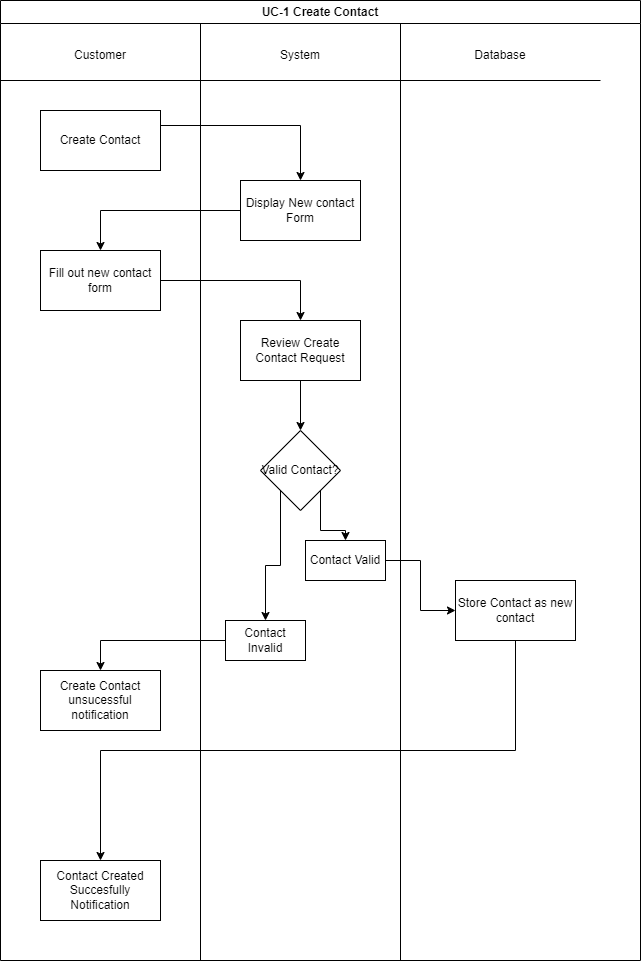

The diagram above was exported from draw.io. Its source (the exported page's mxGraphModel, read from the mxfile embedded in the PNG):
<mxGraphModel dx="1050" dy="522" grid="1" gridSize="10" guides="1" tooltips="1" connect="1" arrows="1" fold="1" page="1" pageScale="1" pageWidth="850" pageHeight="1100" math="0" shadow="0">
  <root>
    <mxCell id="0" />
    <mxCell id="1" parent="0" />
    <mxCell id="Lz2Zl8ZR4HozNm7mRkKr-1" value="UC-1 Create Contact" style="swimlane;whiteSpace=wrap;html=1;" parent="1" vertex="1">
      <mxGeometry x="105" y="50" width="640" height="960" as="geometry" />
    </mxCell>
    <mxCell id="Lz2Zl8ZR4HozNm7mRkKr-3" value="" style="endArrow=none;html=1;rounded=0;" parent="Lz2Zl8ZR4HozNm7mRkKr-1" edge="1">
      <mxGeometry width="50" height="50" relative="1" as="geometry">
        <mxPoint x="400" y="960" as="sourcePoint" />
        <mxPoint x="400" y="23" as="targetPoint" />
      </mxGeometry>
    </mxCell>
    <mxCell id="Lz2Zl8ZR4HozNm7mRkKr-2" value="" style="endArrow=none;html=1;rounded=0;" parent="Lz2Zl8ZR4HozNm7mRkKr-1" edge="1">
      <mxGeometry width="50" height="50" relative="1" as="geometry">
        <mxPoint x="200" y="960" as="sourcePoint" />
        <mxPoint x="200" y="23" as="targetPoint" />
      </mxGeometry>
    </mxCell>
    <mxCell id="Lz2Zl8ZR4HozNm7mRkKr-6" value="Customer" style="text;html=1;align=center;verticalAlign=middle;whiteSpace=wrap;rounded=0;" parent="Lz2Zl8ZR4HozNm7mRkKr-1" vertex="1">
      <mxGeometry x="70" y="40" width="60" height="30" as="geometry" />
    </mxCell>
    <mxCell id="Lz2Zl8ZR4HozNm7mRkKr-7" value="System" style="text;html=1;align=center;verticalAlign=middle;whiteSpace=wrap;rounded=0;" parent="Lz2Zl8ZR4HozNm7mRkKr-1" vertex="1">
      <mxGeometry x="270" y="40" width="60" height="30" as="geometry" />
    </mxCell>
    <mxCell id="Lz2Zl8ZR4HozNm7mRkKr-8" value="Database" style="text;html=1;align=center;verticalAlign=middle;whiteSpace=wrap;rounded=0;" parent="Lz2Zl8ZR4HozNm7mRkKr-1" vertex="1">
      <mxGeometry x="470" y="40" width="60" height="30" as="geometry" />
    </mxCell>
    <mxCell id="L6exldua5eP81qhyMKH_-4" style="edgeStyle=orthogonalEdgeStyle;rounded=0;orthogonalLoop=1;jettySize=auto;html=1;exitX=1;exitY=0.25;exitDx=0;exitDy=0;entryX=0.5;entryY=0;entryDx=0;entryDy=0;" parent="Lz2Zl8ZR4HozNm7mRkKr-1" source="L6exldua5eP81qhyMKH_-1" target="L6exldua5eP81qhyMKH_-2" edge="1">
      <mxGeometry relative="1" as="geometry" />
    </mxCell>
    <mxCell id="L6exldua5eP81qhyMKH_-1" value="Create Contact" style="rounded=0;whiteSpace=wrap;html=1;" parent="Lz2Zl8ZR4HozNm7mRkKr-1" vertex="1">
      <mxGeometry x="40" y="110" width="120" height="60" as="geometry" />
    </mxCell>
    <mxCell id="L6exldua5eP81qhyMKH_-6" style="edgeStyle=orthogonalEdgeStyle;rounded=0;orthogonalLoop=1;jettySize=auto;html=1;exitX=0;exitY=0.5;exitDx=0;exitDy=0;entryX=0.5;entryY=0;entryDx=0;entryDy=0;" parent="Lz2Zl8ZR4HozNm7mRkKr-1" source="L6exldua5eP81qhyMKH_-2" target="L6exldua5eP81qhyMKH_-5" edge="1">
      <mxGeometry relative="1" as="geometry" />
    </mxCell>
    <mxCell id="L6exldua5eP81qhyMKH_-2" value="Display New contact Form" style="rounded=0;whiteSpace=wrap;html=1;" parent="Lz2Zl8ZR4HozNm7mRkKr-1" vertex="1">
      <mxGeometry x="240" y="180" width="120" height="60" as="geometry" />
    </mxCell>
    <mxCell id="L6exldua5eP81qhyMKH_-9" style="edgeStyle=orthogonalEdgeStyle;rounded=0;orthogonalLoop=1;jettySize=auto;html=1;exitX=1;exitY=0.5;exitDx=0;exitDy=0;" parent="Lz2Zl8ZR4HozNm7mRkKr-1" source="L6exldua5eP81qhyMKH_-5" target="L6exldua5eP81qhyMKH_-8" edge="1">
      <mxGeometry relative="1" as="geometry" />
    </mxCell>
    <mxCell id="L6exldua5eP81qhyMKH_-5" value="Fill out new contact form" style="rounded=0;whiteSpace=wrap;html=1;" parent="Lz2Zl8ZR4HozNm7mRkKr-1" vertex="1">
      <mxGeometry x="40" y="250" width="120" height="60" as="geometry" />
    </mxCell>
    <mxCell id="L6exldua5eP81qhyMKH_-11" style="edgeStyle=orthogonalEdgeStyle;rounded=0;orthogonalLoop=1;jettySize=auto;html=1;exitX=0.5;exitY=1;exitDx=0;exitDy=0;entryX=0.5;entryY=0;entryDx=0;entryDy=0;" parent="Lz2Zl8ZR4HozNm7mRkKr-1" source="L6exldua5eP81qhyMKH_-8" target="L6exldua5eP81qhyMKH_-10" edge="1">
      <mxGeometry relative="1" as="geometry" />
    </mxCell>
    <mxCell id="L6exldua5eP81qhyMKH_-8" value="Review Create Contact Request" style="rounded=0;whiteSpace=wrap;html=1;" parent="Lz2Zl8ZR4HozNm7mRkKr-1" vertex="1">
      <mxGeometry x="240" y="320" width="120" height="60" as="geometry" />
    </mxCell>
    <mxCell id="L6exldua5eP81qhyMKH_-19" style="edgeStyle=orthogonalEdgeStyle;rounded=0;orthogonalLoop=1;jettySize=auto;html=1;exitX=1;exitY=1;exitDx=0;exitDy=0;" parent="Lz2Zl8ZR4HozNm7mRkKr-1" source="L6exldua5eP81qhyMKH_-10" target="L6exldua5eP81qhyMKH_-16" edge="1">
      <mxGeometry relative="1" as="geometry" />
    </mxCell>
    <mxCell id="L6exldua5eP81qhyMKH_-20" style="edgeStyle=orthogonalEdgeStyle;rounded=0;orthogonalLoop=1;jettySize=auto;html=1;exitX=0;exitY=1;exitDx=0;exitDy=0;entryX=0.5;entryY=0;entryDx=0;entryDy=0;" parent="Lz2Zl8ZR4HozNm7mRkKr-1" source="L6exldua5eP81qhyMKH_-10" target="L6exldua5eP81qhyMKH_-17" edge="1">
      <mxGeometry relative="1" as="geometry" />
    </mxCell>
    <mxCell id="L6exldua5eP81qhyMKH_-10" value="Valid Contact?" style="rhombus;whiteSpace=wrap;html=1;" parent="Lz2Zl8ZR4HozNm7mRkKr-1" vertex="1">
      <mxGeometry x="260" y="430" width="80" height="80" as="geometry" />
    </mxCell>
    <mxCell id="Lz2Zl8ZR4HozNm7mRkKr-5" value="" style="endArrow=none;html=1;rounded=0;" parent="Lz2Zl8ZR4HozNm7mRkKr-1" edge="1">
      <mxGeometry width="50" height="50" relative="1" as="geometry">
        <mxPoint y="80" as="sourcePoint" />
        <mxPoint x="600" y="80" as="targetPoint" />
      </mxGeometry>
    </mxCell>
    <mxCell id="L6exldua5eP81qhyMKH_-23" style="edgeStyle=orthogonalEdgeStyle;rounded=0;orthogonalLoop=1;jettySize=auto;html=1;exitX=1;exitY=0.5;exitDx=0;exitDy=0;" parent="Lz2Zl8ZR4HozNm7mRkKr-1" source="L6exldua5eP81qhyMKH_-16" target="L6exldua5eP81qhyMKH_-22" edge="1">
      <mxGeometry relative="1" as="geometry" />
    </mxCell>
    <mxCell id="L6exldua5eP81qhyMKH_-16" value="Contact Valid" style="rounded=0;whiteSpace=wrap;html=1;" parent="Lz2Zl8ZR4HozNm7mRkKr-1" vertex="1">
      <mxGeometry x="305" y="540" width="80" height="40" as="geometry" />
    </mxCell>
    <mxCell id="L6exldua5eP81qhyMKH_-25" style="edgeStyle=orthogonalEdgeStyle;rounded=0;orthogonalLoop=1;jettySize=auto;html=1;exitX=0;exitY=0.5;exitDx=0;exitDy=0;entryX=0.5;entryY=0;entryDx=0;entryDy=0;" parent="Lz2Zl8ZR4HozNm7mRkKr-1" source="L6exldua5eP81qhyMKH_-17" target="L6exldua5eP81qhyMKH_-24" edge="1">
      <mxGeometry relative="1" as="geometry" />
    </mxCell>
    <mxCell id="L6exldua5eP81qhyMKH_-17" value="Contact Invalid" style="rounded=0;whiteSpace=wrap;html=1;" parent="Lz2Zl8ZR4HozNm7mRkKr-1" vertex="1">
      <mxGeometry x="225" y="620" width="80" height="40" as="geometry" />
    </mxCell>
    <mxCell id="L6exldua5eP81qhyMKH_-27" style="edgeStyle=orthogonalEdgeStyle;rounded=0;orthogonalLoop=1;jettySize=auto;html=1;exitX=0.5;exitY=1;exitDx=0;exitDy=0;" parent="Lz2Zl8ZR4HozNm7mRkKr-1" source="L6exldua5eP81qhyMKH_-22" target="L6exldua5eP81qhyMKH_-26" edge="1">
      <mxGeometry relative="1" as="geometry" />
    </mxCell>
    <mxCell id="L6exldua5eP81qhyMKH_-22" value="Store Contact as new contact" style="rounded=0;whiteSpace=wrap;html=1;" parent="Lz2Zl8ZR4HozNm7mRkKr-1" vertex="1">
      <mxGeometry x="455" y="580" width="120" height="60" as="geometry" />
    </mxCell>
    <mxCell id="L6exldua5eP81qhyMKH_-24" value="Create Contact unsucessful notification" style="rounded=0;whiteSpace=wrap;html=1;" parent="Lz2Zl8ZR4HozNm7mRkKr-1" vertex="1">
      <mxGeometry x="40" y="670" width="120" height="60" as="geometry" />
    </mxCell>
    <mxCell id="L6exldua5eP81qhyMKH_-26" value="Contact Created Succesfully Notification" style="rounded=0;whiteSpace=wrap;html=1;" parent="Lz2Zl8ZR4HozNm7mRkKr-1" vertex="1">
      <mxGeometry x="40" y="860" width="120" height="60" as="geometry" />
    </mxCell>
  </root>
</mxGraphModel>